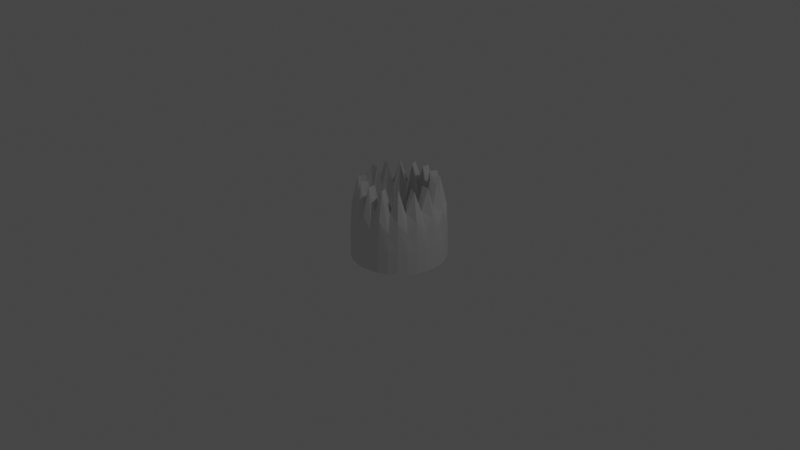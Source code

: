 # Source: Rocket.blend  (saved by Blender 2.80.75; exported with 4.5.12 LTS)
import bpy
from mathutils import Matrix  # noqa: F401  (used for matrix-valued properties, if any)

bpy.ops.wm.read_factory_settings(use_empty=True)
scene = bpy.context.scene
scene.name = 'Scene'

# ---- collections
col_collection = bpy.data.collections.new('Collection'); scene.collection.children.link(col_collection)

# ---- world
world_world = bpy.data.worlds.new('World'); scene.world = world_world
world_world.use_nodes = True; world_world.node_tree.nodes.clear()
_N = world_world.node_tree.nodes; _L = world_world.node_tree.links
n0 = _N.new('ShaderNodeOutputWorld'); n0.name = 'World Output'; n0.location = (300, 300)
n1 = _N.new('ShaderNodeBackground'); n1.name = 'Background'; n1.location = (10, 300)
n1.inputs[0].default_value = (0.05088, 0.05088, 0.05088, 1.0)
_L.new(n1.outputs[0], n0.inputs[0])
n0.is_active_output = True
world_world.color = (0.05088, 0.05088, 0.05088)
world_world.use_sun_shadow = False
world_world.sun_shadow_jitter_overblur = 0.0

# ---- cameras
cam_camera = bpy.data.cameras.new('Camera')
cam_camera.clip_end = 100.0
cam_camera.ortho_scale = 7.314
cam_camera.dof.focus_distance = 0.0

# ---- lights
light_light = bpy.data.lights.new('Light', 'POINT')
light_light.transmission_factor = 0.0
light_light.cutoff_distance = 30.0
light_light.energy = 100.0
light_light.shadow_buffer_clip_start = 1.001
light_light.shadow_soft_size = 0.1
light_light.shadow_maximum_resolution = 0.006
light_light.use_absolute_resolution = True

# ---- meshes
me_cylinder = bpy.data.meshes.new('Cylinder')
me_cylinder.from_pydata([(0.0, 0.5, -0.375), (-2.207e-08, 0.3259, 0.4747), (0.09755, 0.4904, -0.375), (0.06359, 0.3197, 0.2503), (0.1913, 0.4619, -0.375), (0.1247, 0.3011, 0.4747), (0.2778, 0.4157, -0.375), (0.1811, 0.271, 0.2503), (0.3536, 0.3536, -0.375), (0.2305, 0.2305, 0.4747), (0.4157, 0.2778, -0.375), (0.271, 0.1811, 0.2503), (0.4619, 0.1913, -0.375), (0.3011, 0.1247, 0.4747), (0.4904, 0.09755, -0.375), (0.3197, 0.06359, 0.2503), (0.5, 3.775e-08, -0.375), (0.3259, 4.291e-08, 0.4747), (0.4904, -0.09755, -0.375), (0.3197, -0.06359, 0.2503), (0.4619, -0.1913, -0.375), (0.3011, -0.1247, 0.4747), (0.4157, -0.2778, -0.375), (0.271, -0.1811, 0.2503), (0.3536, -0.3536, -0.375), (0.2305, -0.2305, 0.4747), (0.2778, -0.4157, -0.375), (0.1811, -0.271, 0.2503), (0.1913, -0.4619, -0.375), (0.1247, -0.3011, 0.4747), (0.09755, -0.4904, -0.375), (0.06359, -0.3197, 0.2503), (-1.629e-07, -0.5, -0.375), (-9.852e-08, -0.3259, 0.4747), (-0.09755, -0.4904, -0.375), (-0.06359, -0.3197, 0.2503), (-0.1913, -0.4619, -0.375), (-0.1247, -0.3011, 0.4747), (-0.2778, -0.4157, -0.375), (-0.1811, -0.271, 0.2503), (-0.3536, -0.3536, -0.375), (-0.2305, -0.2305, 0.4747), (-0.4157, -0.2778, -0.375), (-0.271, -0.1811, 0.2503), (-0.4619, -0.1913, -0.375), (-0.3011, -0.1247, 0.4747), (-0.4904, -0.09754, -0.375), (-0.3197, -0.06359, 0.2503), (-0.5, 4.828e-07, -0.375), (-0.3259, 3.437e-07, 0.4747), (-0.4904, 0.09755, -0.375), (-0.3197, 0.06359, 0.2503), (-0.4619, 0.1913, -0.375), (-0.3011, 0.1247, 0.4747), (-0.4157, 0.2778, -0.375), (-0.271, 0.1811, 0.2503), (-0.3536, 0.3536, -0.375), (-0.2305, 0.2305, 0.4747), (-0.2778, 0.4157, -0.375), (-0.1811, 0.271, 0.2503), (-0.1913, 0.4619, -0.375), (-0.1247, 0.3011, 0.4747), (-0.09754, 0.4904, -0.375), (-0.06359, 0.3197, 0.2503), (0.07958, 0.4001, 0.2503), (9.232e-09, 0.4079, 0.4747), (0.1561, 0.3769, 0.4747), (0.2266, 0.3392, 0.2503), (0.2884, 0.2884, 0.4747), (0.3392, 0.2266, 0.2503), (0.3769, 0.1561, 0.4747), (0.4001, 0.07958, 0.2503), (0.4079, 5.55e-08, 0.4747), (0.4001, -0.07958, 0.2503), (0.3769, -0.1561, 0.4747), (0.3392, -0.2266, 0.2503), (0.2884, -0.2884, 0.4747), (0.2266, -0.3392, 0.2503), (0.1561, -0.3769, 0.4747), (0.07958, -0.4001, 0.2503), (-1.237e-07, -0.4079, 0.4747), (-0.07958, -0.4001, 0.2503), (-0.1561, -0.3769, 0.4747), (-0.2266, -0.3392, 0.2503), (-0.2884, -0.2884, 0.4747), (-0.3392, -0.2266, 0.2503), (-0.3769, -0.1561, 0.4747), (-0.4001, -0.07958, 0.2503), (-0.4079, 4.186e-07, 0.4747), (-0.4001, 0.07958, 0.2503), (-0.3769, 0.1561, 0.4747), (-0.3392, 0.2266, 0.2503), (-0.2884, 0.2884, 0.4747), (-0.2266, 0.3392, 0.2503), (-0.1561, 0.3769, 0.4747), (-0.07958, 0.4001, 0.2503), (-3.837e-08, 0.3995, -0.125), (0.07794, 0.3918, -0.125), (0.1529, 0.3691, -0.125), (0.222, 0.3322, -0.125), (0.2825, 0.2825, -0.125), (0.3322, 0.222, -0.125), (0.3691, 0.1529, -0.125), (0.3918, 0.07794, -0.125), (0.3995, 2.233e-08, -0.125), (0.3918, -0.07794, -0.125), (0.3691, -0.1529, -0.125), (0.3322, -0.222, -0.125), (0.2825, -0.2825, -0.125), (0.222, -0.3322, -0.125), (0.1529, -0.3691, -0.125), (0.07794, -0.3918, -0.125), (-1.321e-07, -0.3995, -0.125), (-0.07794, -0.3918, -0.125), (-0.1529, -0.3691, -0.125), (-0.222, -0.3322, -0.125), (-0.2825, -0.2825, -0.125), (-0.3322, -0.222, -0.125), (-0.3691, -0.1529, -0.125), (-0.3918, -0.07794, -0.125), (-0.3995, 3.91e-07, -0.125), (-0.3918, 0.07794, -0.125), (-0.3691, 0.1529, -0.125), (-0.3322, 0.222, -0.125), (-0.2825, 0.2825, -0.125), (-0.222, 0.3322, -0.125), (-0.1529, 0.3691, -0.125), (-0.07794, 0.3918, -0.125), (3.893e-10, 0.4955, -0.125), (0.09667, 0.486, -0.125), (0.1896, 0.4578, -0.125), (0.2753, 0.412, -0.125), (0.3504, 0.3504, -0.125), (0.412, 0.2753, -0.125), (0.4578, 0.1896, -0.125), (0.486, 0.09667, -0.125), (0.4955, 3.901e-08, -0.125), (0.486, -0.09667, -0.125), (0.4578, -0.1896, -0.125), (0.412, -0.2753, -0.125), (0.3504, -0.3504, -0.125), (0.2753, -0.412, -0.125), (0.1896, -0.4578, -0.125), (0.09667, -0.486, -0.125), (-1.611e-07, -0.4955, -0.125), (-0.09667, -0.486, -0.125), (-0.1896, -0.4578, -0.125), (-0.2753, -0.412, -0.125), (-0.3504, -0.3504, -0.125), (-0.412, -0.2753, -0.125), (-0.4578, -0.1896, -0.125), (-0.486, -0.09667, -0.125), (-0.4955, 4.8e-07, -0.125), (-0.486, 0.09667, -0.125), (-0.4578, 0.1896, -0.125), (-0.412, 0.2753, -0.125), (-0.3504, 0.3504, -0.125), (-0.2753, 0.412, -0.125), (-0.1896, 0.4578, -0.125), (-0.09666, 0.486, -0.125), (1.223e-09, 0.4787, 0.1801), (0.09339, 0.4695, 0.05743), (0.1832, 0.4422, 0.1801), (0.2659, 0.398, 0.05743), (0.3385, 0.3385, 0.1801), (0.398, 0.2659, 0.05743), (0.4422, 0.1832, 0.1801), (0.4695, 0.09339, 0.05743), (0.4787, 4.122e-08, 0.1801), (0.4695, -0.09339, 0.05743), (0.4422, -0.1832, 0.1801), (0.398, -0.2659, 0.05743), (0.3385, -0.3385, 0.1801), (0.2659, -0.398, 0.05743), (0.1832, -0.4422, 0.1801), (0.09339, -0.4695, 0.05743), (-1.548e-07, -0.4787, 0.1801), (-0.09339, -0.4695, 0.05743), (-0.1832, -0.4422, 0.1801), (-0.2659, -0.398, 0.05743), (-0.3385, -0.3385, 0.1801), (-0.398, -0.2659, 0.05743), (-0.4422, -0.1832, 0.1801), (-0.4695, -0.09339, 0.05743), (-0.4787, 4.673e-07, 0.1801), (-0.4695, 0.09339, 0.05743), (-0.4422, 0.1832, 0.1801), (-0.398, 0.2659, 0.05743), (-0.3385, 0.3385, 0.1801), (-0.2659, 0.398, 0.05743), (-0.1832, 0.4422, 0.1801), (-0.09339, 0.4695, 0.05743)], [], [(160, 65, 64, 161), (161, 64, 66, 162), (162, 66, 67, 163), (163, 67, 68, 164), (164, 68, 69, 165), (165, 69, 70, 166), (166, 70, 71, 167), (167, 71, 72, 168), (168, 72, 73, 169), (169, 73, 74, 170), (170, 74, 75, 171), (171, 75, 76, 172), (172, 76, 77, 173), (173, 77, 78, 174), (174, 78, 79, 175), (175, 79, 80, 176), (176, 80, 81, 177), (177, 81, 82, 178), (178, 82, 83, 179), (179, 83, 84, 180), (180, 84, 85, 181), (181, 85, 86, 182), (182, 86, 87, 183), (183, 87, 88, 184), (184, 88, 89, 185), (185, 89, 90, 186), (186, 90, 91, 187), (187, 91, 92, 188), (188, 92, 93, 189), (189, 93, 94, 190), (25, 23, 107, 108), (190, 94, 95, 191), (191, 95, 65, 160), (0, 2, 4, 6, 8, 10, 12, 14, 16, 18, 20, 22, 24, 26, 28, 30, 32, 34, 36, 38, 40, 42, 44, 46, 48, 50, 52, 54, 56, 58, 60, 62), (1, 3, 64, 65), (3, 5, 66, 64), (5, 7, 67, 66), (7, 9, 68, 67), (9, 11, 69, 68), (11, 13, 70, 69), (13, 15, 71, 70), (15, 17, 72, 71), (17, 19, 73, 72), (19, 21, 74, 73), (21, 23, 75, 74), (23, 25, 76, 75), (25, 27, 77, 76), (27, 29, 78, 77), (29, 31, 79, 78), (31, 33, 80, 79), (33, 35, 81, 80), (35, 37, 82, 81), (37, 39, 83, 82), (39, 41, 84, 83), (41, 43, 85, 84), (43, 45, 86, 85), (45, 47, 87, 86), (47, 49, 88, 87), (49, 51, 89, 88), (51, 53, 90, 89), (53, 55, 91, 90), (55, 57, 92, 91), (57, 59, 93, 92), (59, 61, 94, 93), (61, 63, 95, 94), (63, 1, 65, 95), (97, 96, 127, 126, 125, 124, 123, 122, 121, 120, 119, 118, 117, 116, 115, 114, 113, 112, 111, 110, 109, 108, 107, 106, 105, 104, 103, 102, 101, 100, 99, 98), (53, 51, 121, 122), (27, 25, 108, 109), (55, 53, 122, 123), (29, 27, 109, 110), (3, 1, 96, 97), (57, 55, 123, 124), (31, 29, 110, 111), (5, 3, 97, 98), (59, 57, 124, 125), (33, 31, 111, 112), (7, 5, 98, 99), (61, 59, 125, 126), (35, 33, 112, 113), (9, 7, 99, 100), (63, 61, 126, 127), (37, 35, 113, 114), (11, 9, 100, 101), (1, 63, 127, 96), (39, 37, 114, 115), (13, 11, 101, 102), (41, 39, 115, 116), (15, 13, 102, 103), (43, 41, 116, 117), (17, 15, 103, 104), (45, 43, 117, 118), (19, 17, 104, 105), (47, 45, 118, 119), (21, 19, 105, 106), (49, 47, 119, 120), (23, 21, 106, 107), (51, 49, 120, 121), (62, 159, 128, 0), (60, 158, 159, 62), (58, 157, 158, 60), (56, 156, 157, 58), (54, 155, 156, 56), (52, 154, 155, 54), (50, 153, 154, 52), (48, 152, 153, 50), (46, 151, 152, 48), (44, 150, 151, 46), (42, 149, 150, 44), (40, 148, 149, 42), (38, 147, 148, 40), (36, 146, 147, 38), (34, 145, 146, 36), (32, 144, 145, 34), (30, 143, 144, 32), (28, 142, 143, 30), (26, 141, 142, 28), (24, 140, 141, 26), (22, 139, 140, 24), (20, 138, 139, 22), (18, 137, 138, 20), (16, 136, 137, 18), (14, 135, 136, 16), (12, 134, 135, 14), (10, 133, 134, 12), (8, 132, 133, 10), (6, 131, 132, 8), (4, 130, 131, 6), (2, 129, 130, 4), (0, 128, 129, 2), (159, 191, 160, 128), (158, 190, 191, 159), (157, 189, 190, 158), (156, 188, 189, 157), (155, 187, 188, 156), (154, 186, 187, 155), (153, 185, 186, 154), (152, 184, 185, 153), (151, 183, 184, 152), (150, 182, 183, 151), (149, 181, 182, 150), (148, 180, 181, 149), (147, 179, 180, 148), (146, 178, 179, 147), (145, 177, 178, 146), (144, 176, 177, 145), (143, 175, 176, 144), (142, 174, 175, 143), (141, 173, 174, 142), (140, 172, 173, 141), (139, 171, 172, 140), (138, 170, 171, 139), (137, 169, 170, 138), (136, 168, 169, 137), (135, 167, 168, 136), (134, 166, 167, 135), (133, 165, 166, 134), (132, 164, 165, 133), (131, 163, 164, 132), (130, 162, 163, 131), (129, 161, 162, 130), (128, 160, 161, 129)])
_uv = me_cylinder.uv_layers.new(name='UVMap')
_uv.uv.foreach_set('vector', [1.0, 0.875, 1.0, 1.0, 0.9688, 1.0, 0.9688, 0.875, 0.9688, 0.875, 0.9688, 1.0, 0.9375, 1.0, 0.9375, 0.875, 0.9375, 0.875, 0.9375, 1.0, 0.9062, 1.0, 0.9062, 0.875, 0.9062, 0.875, 0.9062, 1.0, 0.875, 1.0, 0.875, 0.875, 0.875, 0.875, 0.875, 1.0, 0.8438, 1.0, 0.8438, 0.875, 0.8438, 0.875, 0.8438, 1.0, 0.8125, 1.0, 0.8125, 0.875, 0.8125, 0.875, 0.8125, 1.0, 0.7812, 1.0, 0.7812, 0.875, 0.7812, 0.875, 0.7812, 1.0, 0.75, 1.0, 0.75, 0.875, 0.75, 0.875, 0.75, 1.0, 0.7188, 1.0, 0.7187, 0.875, 0.7187, 0.875, 0.7188, 1.0, 0.6875, 1.0, 0.6875, 0.875, 0.6875, 0.875, 0.6875, 1.0, 0.6562, 1.0, 0.6563, 0.875, 0.6563, 0.875, 0.6562, 1.0, 0.625, 1.0, 0.625, 0.875, 0.625, 0.875, 0.625, 1.0, 0.5938, 1.0, 0.5938, 0.875, 0.5938, 0.875, 0.5938, 1.0, 0.5625, 1.0, 0.5625, 0.875, 0.5625, 0.875, 0.5625, 1.0, 0.5312, 1.0, 0.5313, 0.875, 0.5313, 0.875, 0.5312, 1.0, 0.5, 1.0, 0.5, 0.875, 0.5, 0.875, 0.5, 1.0, 0.4688, 1.0, 0.4688, 0.875, 0.4688, 0.875, 0.4688, 1.0, 0.4375, 1.0, 0.4375, 0.875, 0.4375, 0.875, 0.4375, 1.0, 0.4062, 1.0, 0.4063, 0.875, 0.4063, 0.875, 0.4062, 1.0, 0.375, 1.0, 0.375, 0.875, 0.375, 0.875, 0.375, 1.0, 0.3438, 1.0, 0.3438, 0.875, 0.3438, 0.875, 0.3438, 1.0, 0.3125, 1.0, 0.3125, 0.875, 0.3125, 0.875, 0.3125, 1.0, 0.2812, 1.0, 0.2812, 0.875, 0.2812, 0.875, 0.2812, 1.0, 0.25, 1.0, 0.25, 0.875, 0.25, 0.875, 0.25, 1.0, 0.2188, 1.0, 0.2188, 0.875, 0.2188, 0.875, 0.2188, 1.0, 0.1875, 1.0, 0.1875, 0.875, 0.1875, 0.875, 0.1875, 1.0, 0.1562, 1.0, 0.1563, 0.875, 0.1563, 0.875, 0.1562, 1.0, 0.125, 1.0, 0.125, 0.875, 0.125, 0.875, 0.125, 1.0, 0.09375, 1.0, 0.09375, 0.875, 0.09375, 0.875, 0.09375, 1.0, 0.0625, 1.0, 0.0625, 0.875, 0.3856, 0.1144, 0.4094, 0.1435, 0.4094, 0.1435, 0.3856, 0.1144, 0.0625, 0.875, 0.0625, 1.0, 0.03125, 1.0, 0.03125, 0.875, 0.03125, 0.875, 0.03125, 1.0, 0.0, 1.0, 0.0, 0.875, 0.75, 0.49, 0.7968, 0.4854, 0.8418, 0.4717, 0.8833, 0.4496, 0.9197, 0.4197, 0.9496, 0.3833, 0.9717, 0.3418, 0.9854, 0.2968, 0.99, 0.25, 0.9854, 0.2032, 0.9717, 0.1582, 0.9496, 0.1167, 0.9197, 0.08029, 0.8833, 0.05045, 0.8418, 0.02827, 0.7968, 0.01461, 0.75, 0.01, 0.7032, 0.01461, 0.6582, 0.02827, 0.6167, 0.05045, 0.5803, 0.08029, 0.5504, 0.1167, 0.5283, 0.1582, 0.5146, 0.2032, 0.51, 0.25, 0.5146, 0.2968, 0.5283, 0.3418, 0.5504, 0.3833, 0.5803, 0.4197, 0.6167, 0.4496, 0.6582, 0.4717, 0.7032, 0.4854, 0.25, 0.4418, 0.2874, 0.4381, 0.2968, 0.4854, 0.25, 0.49, 0.2874, 0.4381, 0.3234, 0.4272, 0.3418, 0.4717, 0.2968, 0.4854, 0.3234, 0.4272, 0.3565, 0.4094, 0.3833, 0.4496, 0.3418, 0.4717, 0.3565, 0.4094, 0.3856, 0.3856, 0.4197, 0.4197, 0.3833, 0.4496, 0.3856, 0.3856, 0.4094, 0.3565, 0.4496, 0.3833, 0.4197, 0.4197, 0.4094, 0.3565, 0.4272, 0.3234, 0.4717, 0.3418, 0.4496, 0.3833, 0.4272, 0.3234, 0.4381, 0.2874, 0.4854, 0.2968, 0.4717, 0.3418, 0.4381, 0.2874, 0.4418, 0.25, 0.49, 0.25, 0.4854, 0.2968, 0.4418, 0.25, 0.4381, 0.2126, 0.4854, 0.2032, 0.49, 0.25, 0.4381, 0.2126, 0.4272, 0.1766, 0.4717, 0.1582, 0.4854, 0.2032, 0.4272, 0.1766, 0.4094, 0.1435, 0.4496, 0.1167, 0.4717, 0.1582, 0.4094, 0.1435, 0.3856, 0.1144, 0.4197, 0.08029, 0.4496, 0.1167, 0.3856, 0.1144, 0.3565, 0.09055, 0.3833, 0.05045, 0.4197, 0.08029, 0.3565, 0.09055, 0.3234, 0.07283, 0.3418, 0.02827, 0.3833, 0.05045, 0.3234, 0.07283, 0.2874, 0.06192, 0.2968, 0.01461, 0.3418, 0.02827, 0.2874, 0.06192, 0.25, 0.05823, 0.25, 0.01, 0.2968, 0.01461, 0.25, 0.05823, 0.2126, 0.06192, 0.2032, 0.01461, 0.25, 0.01, 0.2126, 0.06192, 0.1766, 0.07283, 0.1582, 0.02827, 0.2032, 0.01461, 0.1766, 0.07283, 0.1435, 0.09055, 0.1167, 0.05045, 0.1582, 0.02827, 0.1435, 0.09055, 0.1144, 0.1144, 0.08029, 0.08029, 0.1167, 0.05045, 0.1144, 0.1144, 0.09055, 0.1435, 0.05045, 0.1167, 0.08029, 0.08029, 0.09055, 0.1435, 0.07283, 0.1766, 0.02827, 0.1582, 0.05045, 0.1167, 0.07283, 0.1766, 0.06192, 0.2126, 0.01461, 0.2032, 0.02827, 0.1582, 0.06192, 0.2126, 0.05823, 0.25, 0.01, 0.25, 0.01461, 0.2032, 0.05823, 0.25, 0.06192, 0.2874, 0.01461, 0.2968, 0.01, 0.25, 0.06192, 0.2874, 0.07283, 0.3234, 0.02827, 0.3418, 0.01461, 0.2968, 0.07283, 0.3234, 0.09055, 0.3565, 0.05045, 0.3833, 0.02827, 0.3418, 0.09055, 0.3565, 0.1144, 0.3856, 0.08029, 0.4197, 0.05045, 0.3833, 0.1144, 0.3856, 0.1435, 0.4094, 0.1167, 0.4496, 0.08029, 0.4197, 0.1435, 0.4094, 0.1766, 0.4272, 0.1582, 0.4717, 0.1167, 0.4496, 0.1766, 0.4272, 0.2126, 0.4381, 0.2032, 0.4854, 0.1582, 0.4717, 0.2126, 0.4381, 0.25, 0.4418, 0.25, 0.49, 0.2032, 0.4854, 0.2874, 0.4381, 0.25, 0.4418, 0.2126, 0.4381, 0.1766, 0.4272, 0.1435, 0.4094, 0.1144, 0.3856, 0.09055, 0.3565, 0.07283, 0.3234, 0.06192, 0.2874, 0.05823, 0.25, 0.06192, 0.2126, 0.07283, 0.1766, 0.09055, 0.1435, 0.1144, 0.1144, 0.1435, 0.09055, 0.1766, 0.07283, 0.2126, 0.06192, 0.25, 0.05823, 0.2874, 0.06192, 0.3234, 0.07283, 0.3565, 0.09055, 0.3856, 0.1144, 0.4094, 0.1435, 0.4272, 0.1766, 0.4381, 0.2126, 0.4418, 0.25, 0.4381, 0.2874, 0.4272, 0.3234, 0.4094, 0.3565, 0.3856, 0.3856, 0.3565, 0.4094, 0.3234, 0.4272, 0.07283, 0.3234, 0.06192, 0.2874, 0.06192, 0.2874, 0.07283, 0.3234, 0.3565, 0.09055, 0.3856, 0.1144, 0.3856, 0.1144, 0.3565, 0.09055, 0.09055, 0.3565, 0.07283, 0.3234, 0.07283, 0.3234, 0.09055, 0.3565, 0.3234, 0.07283, 0.3565, 0.09055, 0.3565, 0.09055, 0.3234, 0.07283, 0.2874, 0.4381, 0.25, 0.4418, 0.25, 0.4418, 0.2874, 0.4381, 0.1144, 0.3856, 0.09055, 0.3565, 0.09055, 0.3565, 0.1144, 0.3856, 0.2874, 0.06192, 0.3234, 0.07283, 0.3234, 0.07283, 0.2874, 0.06192, 0.3234, 0.4272, 0.2874, 0.4381, 0.2874, 0.4381, 0.3234, 0.4272, 0.1435, 0.4094, 0.1144, 0.3856, 0.1144, 0.3856, 0.1435, 0.4094, 0.25, 0.05823, 0.2874, 0.06192, 0.2874, 0.06192, 0.25, 0.05823, 0.3565, 0.4094, 0.3234, 0.4272, 0.3234, 0.4272, 0.3565, 0.4094, 0.1766, 0.4272, 0.1435, 0.4094, 0.1435, 0.4094, 0.1766, 0.4272, 0.2126, 0.06192, 0.25, 0.05823, 0.25, 0.05823, 0.2126, 0.06192, 0.3856, 0.3856, 0.3565, 0.4094, 0.3565, 0.4094, 0.3856, 0.3856, 0.2126, 0.4381, 0.1766, 0.4272, 0.1766, 0.4272, 0.2126, 0.4381, 0.1766, 0.07283, 0.2126, 0.06192, 0.2126, 0.06192, 0.1766, 0.07283, 0.4094, 0.3565, 0.3856, 0.3856, 0.3856, 0.3856, 0.4094, 0.3565, 0.25, 0.4418, 0.2126, 0.4381, 0.2126, 0.4381, 0.25, 0.4418, 0.1435, 0.09055, 0.1766, 0.07283, 0.1766, 0.07283, 0.1435, 0.09055, 0.4272, 0.3234, 0.4094, 0.3565, 0.4094, 0.3565, 0.4272, 0.3234, 0.1144, 0.1144, 0.1435, 0.09055, 0.1435, 0.09055, 0.1144, 0.1144, 0.4381, 0.2874, 0.4272, 0.3234, 0.4272, 0.3234, 0.4381, 0.2874, 0.09055, 0.1435, 0.1144, 0.1144, 0.1144, 0.1144, 0.09055, 0.1435, 0.4418, 0.25, 0.4381, 0.2874, 0.4381, 0.2874, 0.4418, 0.25, 0.07283, 0.1766, 0.09055, 0.1435, 0.09055, 0.1435, 0.07283, 0.1766, 0.4381, 0.2126, 0.4418, 0.25, 0.4418, 0.25, 0.4381, 0.2126, 0.06192, 0.2126, 0.07283, 0.1766, 0.07283, 0.1766, 0.06192, 0.2126, 0.4272, 0.1766, 0.4381, 0.2126, 0.4381, 0.2126, 0.4272, 0.1766, 0.05823, 0.25, 0.06192, 0.2126, 0.06192, 0.2126, 0.05823, 0.25, 0.4094, 0.1435, 0.4272, 0.1766, 0.4272, 0.1766, 0.4094, 0.1435, 0.06192, 0.2874, 0.05823, 0.25, 0.05823, 0.25, 0.06192, 0.2874, 0.03125, 0.5, 0.03125, 0.75, 0.0, 0.75, 0.0, 0.5, 0.0625, 0.5, 0.0625, 0.75, 0.03125, 0.75, 0.03125, 0.5, 0.09375, 0.5, 0.09375, 0.75, 0.0625, 0.75, 0.0625, 0.5, 0.125, 0.5, 0.125, 0.75, 0.09375, 0.75, 0.09375, 0.5, 0.1562, 0.5, 0.1562, 0.75, 0.125, 0.75, 0.125, 0.5, 0.1875, 0.5, 0.1875, 0.75, 0.1562, 0.75, 0.1562, 0.5, 0.2188, 0.5, 0.2188, 0.75, 0.1875, 0.75, 0.1875, 0.5, 0.25, 0.5, 0.25, 0.75, 0.2188, 0.75, 0.2188, 0.5, 0.2812, 0.5, 0.2812, 0.75, 0.25, 0.75, 0.25, 0.5, 0.3125, 0.5, 0.3125, 0.75, 0.2812, 0.75, 0.2812, 0.5, 0.3438, 0.5, 0.3438, 0.75, 0.3125, 0.75, 0.3125, 0.5, 0.375, 0.5, 0.375, 0.75, 0.3438, 0.75, 0.3438, 0.5, 0.4062, 0.5, 0.4062, 0.75, 0.375, 0.75, 0.375, 0.5, 0.4375, 0.5, 0.4375, 0.75, 0.4062, 0.75, 0.4062, 0.5, 0.4688, 0.5, 0.4688, 0.75, 0.4375, 0.75, 0.4375, 0.5, 0.5, 0.5, 0.5, 0.75, 0.4688, 0.75, 0.4688, 0.5, 0.5312, 0.5, 0.5312, 0.75, 0.5, 0.75, 0.5, 0.5, 0.5625, 0.5, 0.5625, 0.75, 0.5312, 0.75, 0.5312, 0.5, 0.5938, 0.5, 0.5938, 0.75, 0.5625, 0.75, 0.5625, 0.5, 0.625, 0.5, 0.625, 0.75, 0.5938, 0.75, 0.5938, 0.5, 0.6562, 0.5, 0.6562, 0.75, 0.625, 0.75, 0.625, 0.5, 0.6875, 0.5, 0.6875, 0.75, 0.6562, 0.75, 0.6562, 0.5, 0.7188, 0.5, 0.7188, 0.75, 0.6875, 0.75, 0.6875, 0.5, 0.75, 0.5, 0.75, 0.75, 0.7188, 0.75, 0.7188, 0.5, 0.7812, 0.5, 0.7812, 0.75, 0.75, 0.75, 0.75, 0.5, 0.8125, 0.5, 0.8125, 0.75, 0.7812, 0.75, 0.7812, 0.5, 0.8438, 0.5, 0.8438, 0.75, 0.8125, 0.75, 0.8125, 0.5, 0.875, 0.5, 0.875, 0.75, 0.8438, 0.75, 0.8438, 0.5, 0.9062, 0.5, 0.9062, 0.75, 0.875, 0.75, 0.875, 0.5, 0.9375, 0.5, 0.9375, 0.75, 0.9062, 0.75, 0.9062, 0.5, 0.9688, 0.5, 0.9688, 0.75, 0.9375, 0.75, 0.9375, 0.5, 1.0, 0.5, 1.0, 0.75, 0.9688, 0.75, 0.9688, 0.5, 0.03125, 0.75, 0.03125, 0.875, 0.0, 0.875, 0.0, 0.75, 0.0625, 0.75, 0.0625, 0.875, 0.03125, 0.875, 0.03125, 0.75, 0.09375, 0.75, 0.09375, 0.875, 0.0625, 0.875, 0.0625, 0.75, 0.125, 0.75, 0.125, 0.875, 0.09375, 0.875, 0.09375, 0.75, 0.1562, 0.75, 0.1563, 0.875, 0.125, 0.875, 0.125, 0.75, 0.1875, 0.75, 0.1875, 0.875, 0.1563, 0.875, 0.1562, 0.75, 0.2188, 0.75, 0.2188, 0.875, 0.1875, 0.875, 0.1875, 0.75, 0.25, 0.75, 0.25, 0.875, 0.2188, 0.875, 0.2188, 0.75, 0.2812, 0.75, 0.2812, 0.875, 0.25, 0.875, 0.25, 0.75, 0.3125, 0.75, 0.3125, 0.875, 0.2812, 0.875, 0.2812, 0.75, 0.3438, 0.75, 0.3438, 0.875, 0.3125, 0.875, 0.3125, 0.75, 0.375, 0.75, 0.375, 0.875, 0.3438, 0.875, 0.3438, 0.75, 0.4062, 0.75, 0.4063, 0.875, 0.375, 0.875, 0.375, 0.75, 0.4375, 0.75, 0.4375, 0.875, 0.4063, 0.875, 0.4062, 0.75, 0.4688, 0.75, 0.4688, 0.875, 0.4375, 0.875, 0.4375, 0.75, 0.5, 0.75, 0.5, 0.875, 0.4688, 0.875, 0.4688, 0.75, 0.5312, 0.75, 0.5313, 0.875, 0.5, 0.875, 0.5, 0.75, 0.5625, 0.75, 0.5625, 0.875, 0.5313, 0.875, 0.5312, 0.75, 0.5938, 0.75, 0.5938, 0.875, 0.5625, 0.875, 0.5625, 0.75, 0.625, 0.75, 0.625, 0.875, 0.5938, 0.875, 0.5938, 0.75, 0.6562, 0.75, 0.6563, 0.875, 0.625, 0.875, 0.625, 0.75, 0.6875, 0.75, 0.6875, 0.875, 0.6563, 0.875, 0.6562, 0.75, 0.7188, 0.75, 0.7187, 0.875, 0.6875, 0.875, 0.6875, 0.75, 0.75, 0.75, 0.75, 0.875, 0.7187, 0.875, 0.7188, 0.75, 0.7812, 0.75, 0.7812, 0.875, 0.75, 0.875, 0.75, 0.75, 0.8125, 0.75, 0.8125, 0.875, 0.7812, 0.875, 0.7812, 0.75, 0.8438, 0.75, 0.8438, 0.875, 0.8125, 0.875, 0.8125, 0.75, 0.875, 0.75, 0.875, 0.875, 0.8438, 0.875, 0.8438, 0.75, 0.9062, 0.75, 0.9062, 0.875, 0.875, 0.875, 0.875, 0.75, 0.9375, 0.75, 0.9375, 0.875, 0.9062, 0.875, 0.9062, 0.75, 0.9688, 0.75, 0.9688, 0.875, 0.9375, 0.875, 0.9375, 0.75, 1.0, 0.75, 1.0, 0.875, 0.9688, 0.875, 0.9688, 0.75])
me_cylinder.use_remesh_preserve_volume = False
me_cylinder.use_remesh_preserve_attributes = False
me_cylinder.use_mirror_vertex_groups = False
me_cylinder.update()

# ---- objects
ob_light = bpy.data.objects.new('Light', light_light)
ob_camera = bpy.data.objects.new('Camera', cam_camera)
ob_cylinder = bpy.data.objects.new('Cylinder', me_cylinder)

# ---- transforms, parenting, visibility, modifiers, constraints
ob_light.location = (4.076, 1.005, 5.904)
ob_light.rotation_euler = (0.6503, 0.05522, 1.866)
ob_light.lock_rotations_4d = False
ob_light.empty_display_type = 'ARROWS'
ob_light.color = (0.0, 0.0, 0.0, 0.0)
ob_light.lineart.crease_threshold = 0.0
ob_camera.location = (7.359, -6.926, 4.958)
ob_camera.rotation_euler = (1.109, 0.0, 0.8149)
ob_camera.lock_rotations_4d = False
ob_camera.empty_display_type = 'ARROWS'
ob_camera.color = (0.0, 0.0, 0.0, 0.0)
ob_camera.display_type = 'WIRE'
ob_camera.lineart.crease_threshold = 0.0
ob_cylinder.location = (0.0, 0.0, 0.0)
ob_cylinder.lineart.crease_threshold = 0.0

# ---- collection membership
col_collection.objects.link(ob_light)
col_collection.objects.link(ob_camera)
col_collection.objects.link(ob_cylinder)

# ---- scene / render settings (as saved in the file)
scene.camera = ob_camera
scene.frame_start = 1; scene.frame_end = 250; scene.frame_set(1)
scene.render.engine = 'CYCLES'
scene.render.image_settings.color_mode = 'RGB'
scene.render.image_settings.color_depth = '16'
scene.render.image_settings.compression = 100
scene.cycles.feature_set = 'EXPERIMENTAL'
scene.cycles.use_denoising = False
scene.cycles.samples = 128
scene.cycles.sampling_pattern = 'TABULATED_SOBOL'
scene.cycles.use_adaptive_sampling = False
scene.cycles.use_light_tree = False
scene.eevee.taa_render_samples = 16
scene.view_settings.view_transform = 'Filmic'
bpy.context.view_layer.update()
